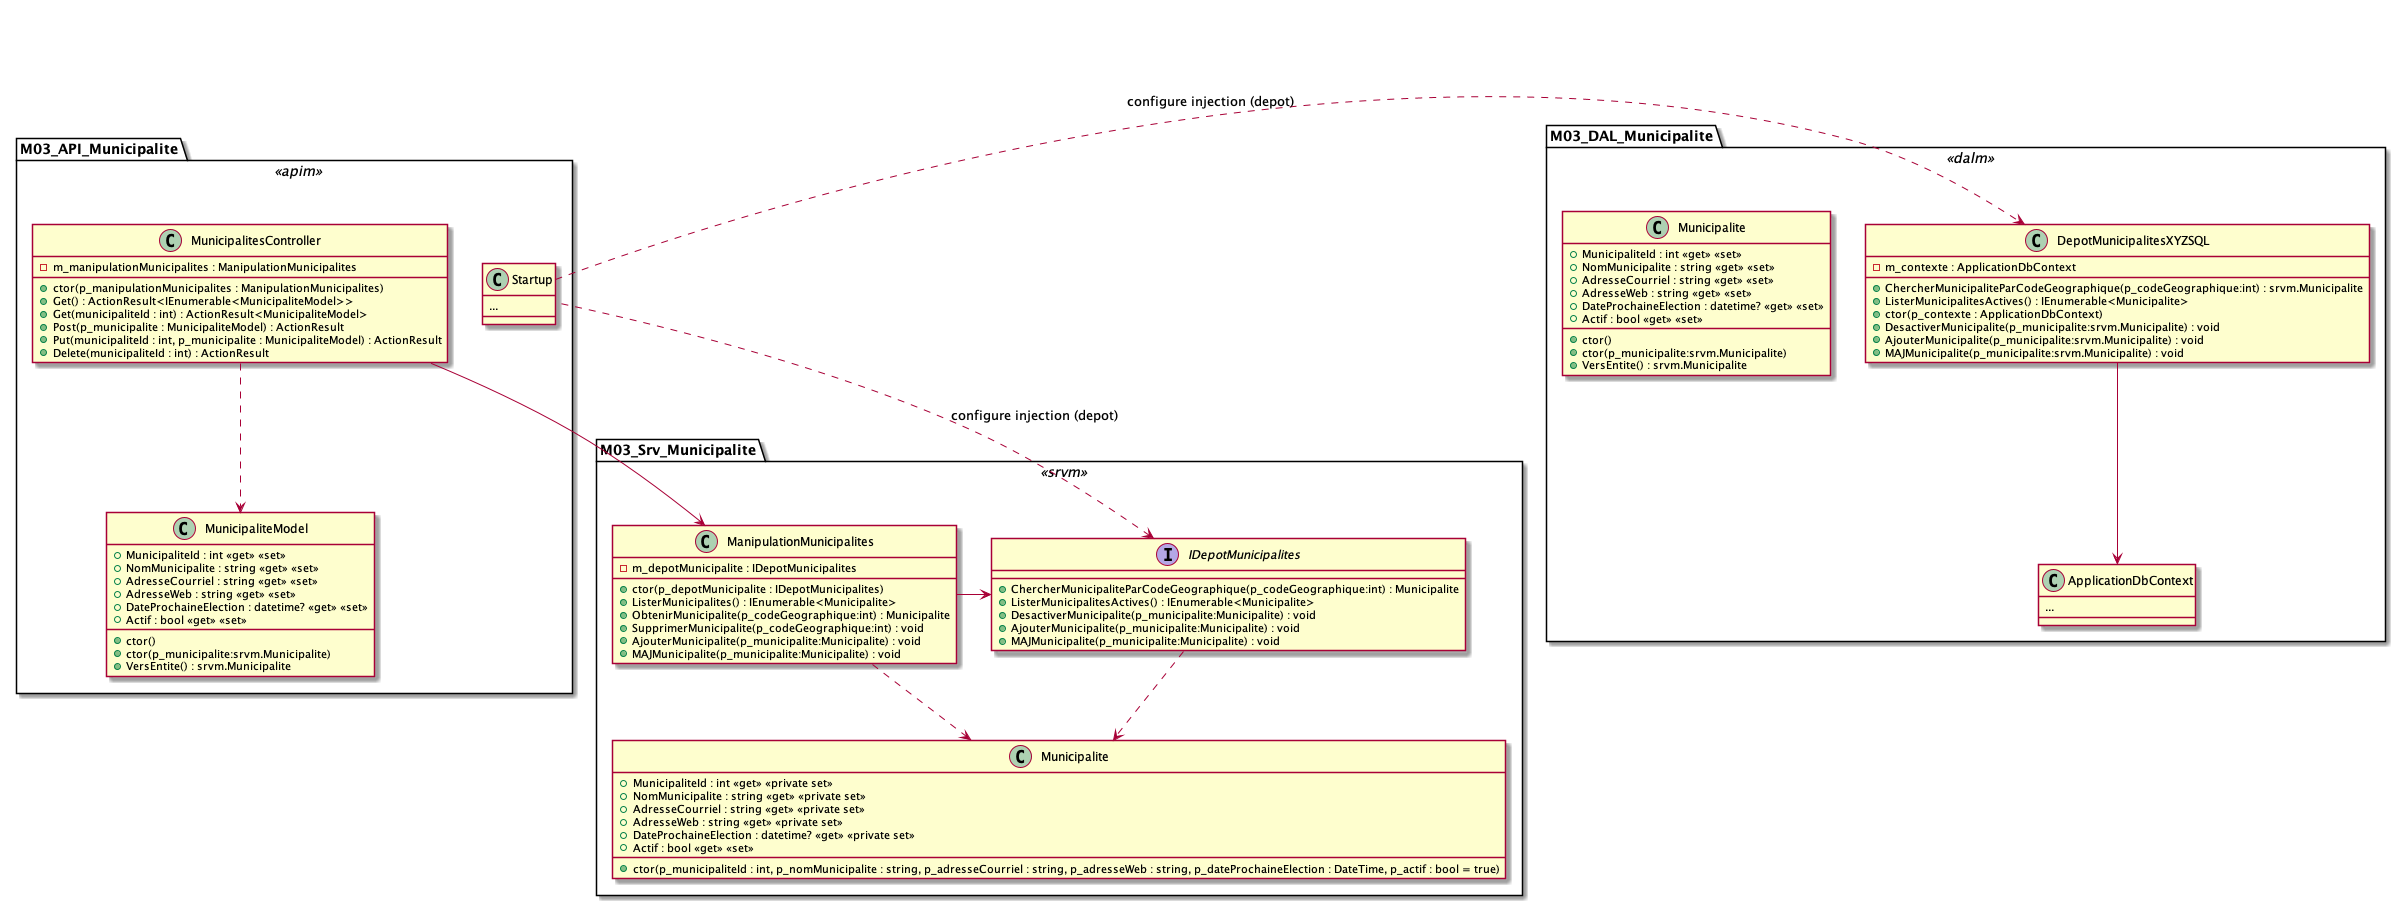

The diagram above was rendered by PlantUML. Its source (embedded in the PNG):
@startuml diag_classes_municipalite_api



namespace M03_API_Municipalite << apim >> {
    class Startup {
        ...
    }

    class MunicipalitesController {
        - m_manipulationMunicipalites : ManipulationMunicipalites
        + ctor(p_manipulationMunicipalites : ManipulationMunicipalites)
        + Get() : ActionResult<IEnumerable<MunicipaliteModel>>
        + Get(municipaliteId : int) : ActionResult<MunicipaliteModel>
        + Post(p_municipalite : MunicipaliteModel) : ActionResult
        + Put(municipaliteId : int, p_municipalite : MunicipaliteModel) : ActionResult
        + Delete(municipaliteId : int) : ActionResult
    }

    class MunicipaliteModel {
        + MunicipaliteId : int <<get>> <<set>>
        + NomMunicipalite : string <<get>> <<set>>
        + AdresseCourriel : string <<get>> <<set>>
        + AdresseWeb : string <<get>> <<set>>
        + DateProchaineElection : datetime? <<get>> <<set>>
        + Actif : bool <<get>> <<set>>
        + ctor()
        + ctor(p_municipalite:srvm.Municipalite)
        + VersEntite() : srvm.Municipalite
    }

    Startup .left.> M03_Srv_Municipalite.IDepotMunicipalites : configure injection (depot)
    Startup .right.> M03_DAL_Municipalite.DepotMunicipalitesXYZSQL : configure injection (depot)

    MunicipalitesController --> M03_Srv_Municipalite.ManipulationMunicipalites
    MunicipalitesController ..> MunicipaliteModel
}

namespace M03_Srv_Municipalite << srvm >> {
    class ManipulationMunicipalites {
        - m_depotMunicipalite : IDepotMunicipalites
        + ctor(p_depotMunicipalite : IDepotMunicipalites)
        + ListerMunicipalites() : IEnumerable<Municipalite>
        + ObtenirMunicipalite(p_codeGeographique:int) : Municipalite
        + SupprimerMunicipalite(p_codeGeographique:int) : void
        + AjouterMunicipalite(p_municipalite:Municipalite) : void
        + MAJMunicipalite(p_municipalite:Municipalite) : void
    }

    interface IDepotMunicipalites {
        + ChercherMunicipaliteParCodeGeographique(p_codeGeographique:int) : Municipalite
        + ListerMunicipalitesActives() : IEnumerable<Municipalite>
        + DesactiverMunicipalite(p_municipalite:Municipalite) : void
        + AjouterMunicipalite(p_municipalite:Municipalite) : void
        + MAJMunicipalite(p_municipalite:Municipalite) : void
    }

    class Municipalite {
        + MunicipaliteId : int <<get>> <<private set>>
        + NomMunicipalite : string <<get>> <<private set>>
        + AdresseCourriel : string <<get>> <<private set>>
        + AdresseWeb : string <<get>> <<private set>>
        + DateProchaineElection : datetime? <<get>> <<private set>>
        + Actif : bool <<get>> <<set>>
        + ctor(p_municipaliteId : int, p_nomMunicipalite : string, p_adresseCourriel : string, p_adresseWeb : string, p_dateProchaineElection : DateTime, p_actif : bool = true)
    }

    ManipulationMunicipalites -left-> IDepotMunicipalites
    IDepotMunicipalites ..> Municipalite
    ManipulationMunicipalites ..> Municipalite

}

namespace M03_DAL_Municipalite << dalm >> {
    class ApplicationDbContext {
        ...
    }

    class DepotMunicipalitesXYZSQL {
        - m_contexte : ApplicationDbContext
        + ChercherMunicipaliteParCodeGeographique(p_codeGeographique:int) : srvm.Municipalite
        + ListerMunicipalitesActives() : IEnumerable<Municipalite>
        + ctor(p_contexte : ApplicationDbContext)
        + DesactiverMunicipalite(p_municipalite:srvm.Municipalite) : void
        + AjouterMunicipalite(p_municipalite:srvm.Municipalite) : void
        + MAJMunicipalite(p_municipalite:srvm.Municipalite) : void
    }

    class Municipalite {
        + MunicipaliteId : int <<get>> <<set>>
        + NomMunicipalite : string <<get>> <<set>>
        + AdresseCourriel : string <<get>> <<set>>
        + AdresseWeb : string <<get>> <<set>>
        + DateProchaineElection : datetime? <<get>> <<set>>
        + Actif : bool <<get>> <<set>>
        + ctor()
        + ctor(p_municipalite:srvm.Municipalite)
        + VersEntite() : srvm.Municipalite
    }

    DepotMunicipalitesXYZSQL --> ApplicationDbContext
}

@enduml